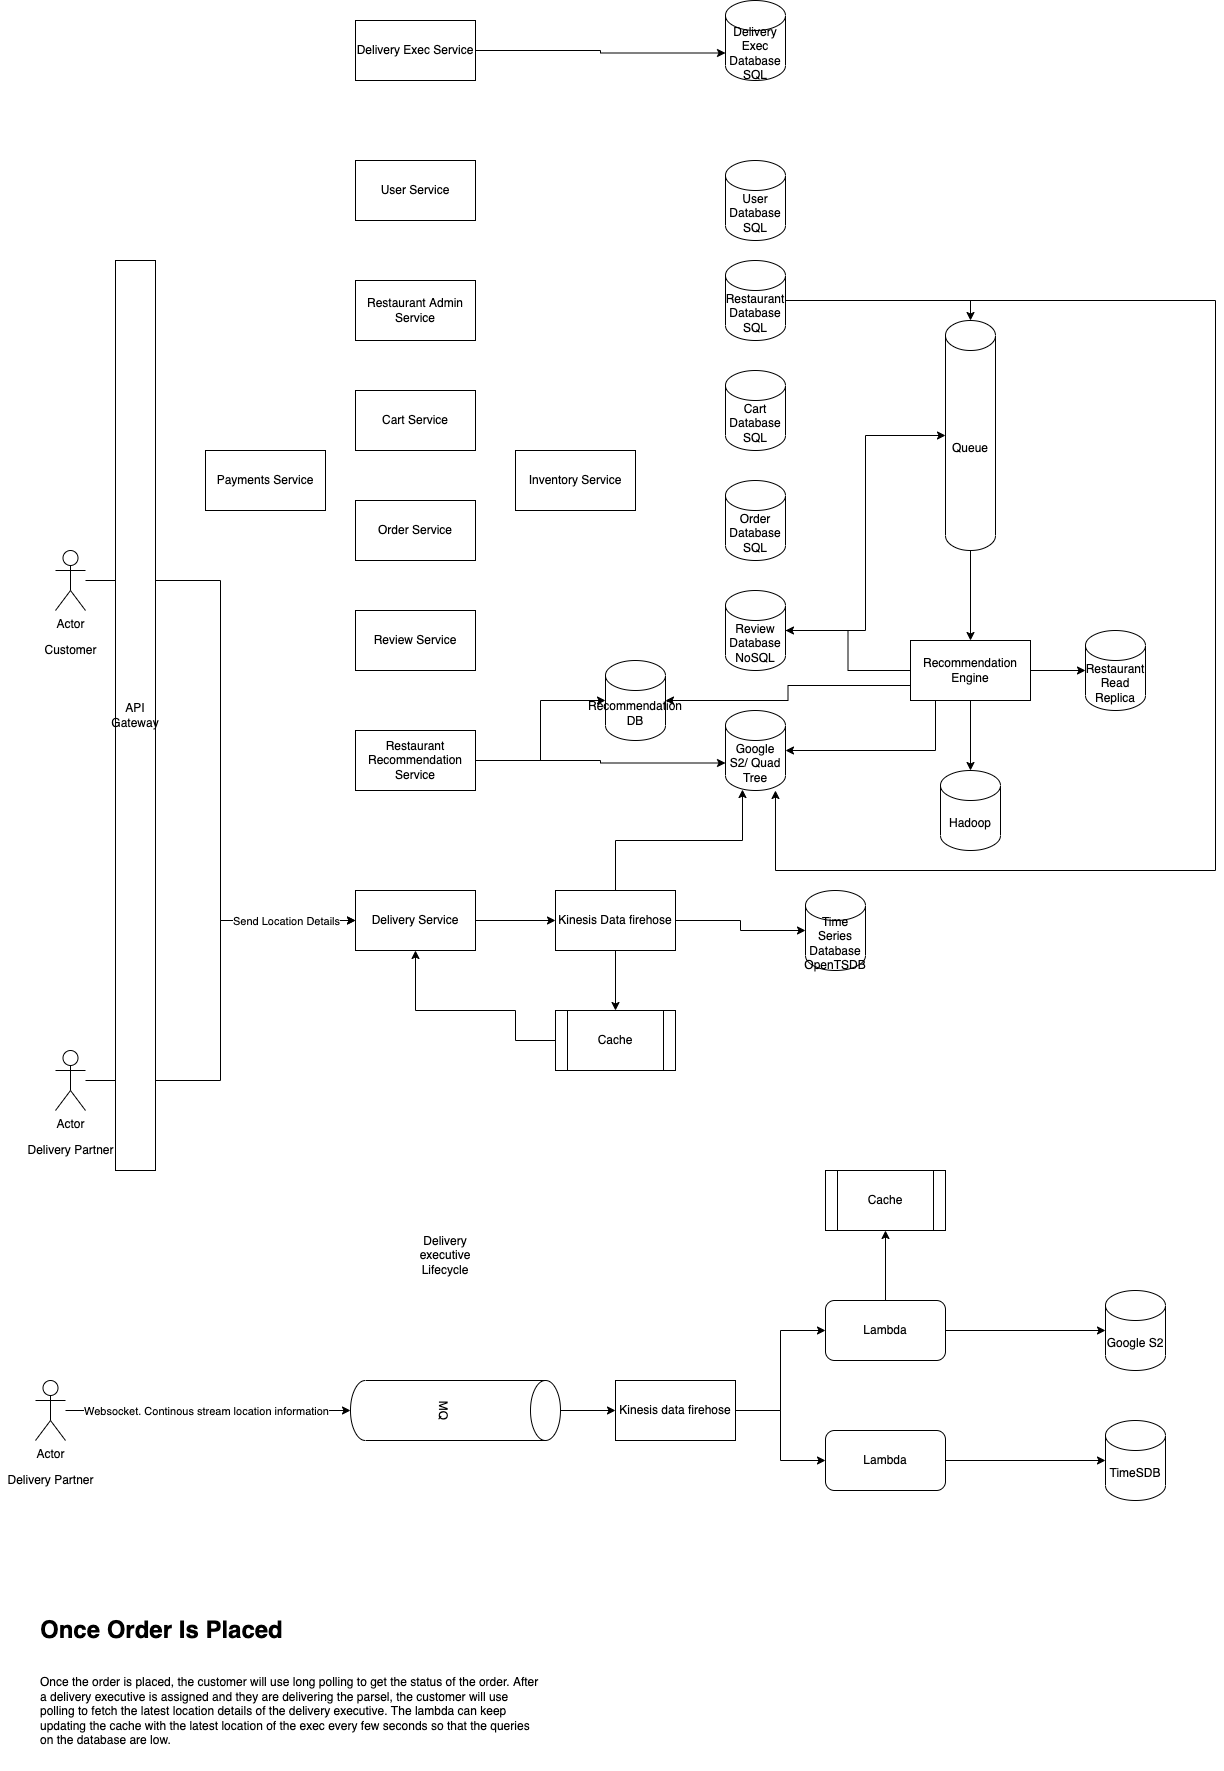

The diagram above was exported from draw.io. Its source (the exported page's mxGraphModel, read from the mxfile embedded in the PNG):
<mxGraphModel dx="2324" dy="1829" grid="1" gridSize="10" guides="1" tooltips="1" connect="1" arrows="1" fold="1" page="1" pageScale="1" pageWidth="850" pageHeight="1100" math="0" shadow="0">
  <root>
    <mxCell id="0" />
    <mxCell id="1" parent="0" />
    <mxCell id="ikZ4hOSsXU0fPI5PIx9O-48" style="edgeStyle=orthogonalEdgeStyle;rounded=0;orthogonalLoop=1;jettySize=auto;html=1;entryX=0;entryY=0.5;entryDx=0;entryDy=0;" edge="1" parent="1" source="ikZ4hOSsXU0fPI5PIx9O-1" target="ikZ4hOSsXU0fPI5PIx9O-31">
      <mxGeometry relative="1" as="geometry" />
    </mxCell>
    <mxCell id="ikZ4hOSsXU0fPI5PIx9O-39" style="edgeStyle=orthogonalEdgeStyle;rounded=0;orthogonalLoop=1;jettySize=auto;html=1;entryX=0;entryY=0.5;entryDx=0;entryDy=0;" edge="1" parent="1" source="ikZ4hOSsXU0fPI5PIx9O-33" target="ikZ4hOSsXU0fPI5PIx9O-31">
      <mxGeometry relative="1" as="geometry" />
    </mxCell>
    <mxCell id="ikZ4hOSsXU0fPI5PIx9O-47" value="Send Location Details" style="edgeLabel;html=1;align=center;verticalAlign=middle;resizable=0;points=[];" vertex="1" connectable="0" parent="ikZ4hOSsXU0fPI5PIx9O-39">
      <mxGeometry x="0.5488" relative="1" as="geometry">
        <mxPoint x="27" as="offset" />
      </mxGeometry>
    </mxCell>
    <mxCell id="ikZ4hOSsXU0fPI5PIx9O-1" value="Actor" style="shape=umlActor;verticalLabelPosition=bottom;verticalAlign=top;html=1;outlineConnect=0;" vertex="1" parent="1">
      <mxGeometry x="20" y="350" width="30" height="60" as="geometry" />
    </mxCell>
    <mxCell id="ikZ4hOSsXU0fPI5PIx9O-2" value="API Gateway" style="rounded=0;whiteSpace=wrap;html=1;" vertex="1" parent="1">
      <mxGeometry x="80" y="60" width="40" height="910" as="geometry" />
    </mxCell>
    <mxCell id="ikZ4hOSsXU0fPI5PIx9O-3" value="User Service" style="rounded=0;whiteSpace=wrap;html=1;" vertex="1" parent="1">
      <mxGeometry x="320" y="-40" width="120" height="60" as="geometry" />
    </mxCell>
    <mxCell id="ikZ4hOSsXU0fPI5PIx9O-4" value="Restaurant Admin Service" style="rounded=0;whiteSpace=wrap;html=1;" vertex="1" parent="1">
      <mxGeometry x="320" y="80" width="120" height="60" as="geometry" />
    </mxCell>
    <mxCell id="ikZ4hOSsXU0fPI5PIx9O-5" value="User Database SQL" style="shape=cylinder3;whiteSpace=wrap;html=1;boundedLbl=1;backgroundOutline=1;size=15;" vertex="1" parent="1">
      <mxGeometry x="690" y="-40" width="60" height="80" as="geometry" />
    </mxCell>
    <mxCell id="ikZ4hOSsXU0fPI5PIx9O-17" style="edgeStyle=orthogonalEdgeStyle;rounded=0;orthogonalLoop=1;jettySize=auto;html=1;entryX=0.5;entryY=0;entryDx=0;entryDy=0;entryPerimeter=0;" edge="1" parent="1" source="ikZ4hOSsXU0fPI5PIx9O-6" target="ikZ4hOSsXU0fPI5PIx9O-16">
      <mxGeometry relative="1" as="geometry" />
    </mxCell>
    <mxCell id="ikZ4hOSsXU0fPI5PIx9O-26" style="edgeStyle=orthogonalEdgeStyle;rounded=0;orthogonalLoop=1;jettySize=auto;html=1;entryX=0.833;entryY=1;entryDx=0;entryDy=0;entryPerimeter=0;" edge="1" parent="1" source="ikZ4hOSsXU0fPI5PIx9O-6" target="ikZ4hOSsXU0fPI5PIx9O-24">
      <mxGeometry relative="1" as="geometry">
        <Array as="points">
          <mxPoint x="1180" y="100" />
          <mxPoint x="1180" y="670" />
          <mxPoint x="740" y="670" />
        </Array>
      </mxGeometry>
    </mxCell>
    <mxCell id="ikZ4hOSsXU0fPI5PIx9O-6" value="Restaurant Database SQL" style="shape=cylinder3;whiteSpace=wrap;html=1;boundedLbl=1;backgroundOutline=1;size=15;" vertex="1" parent="1">
      <mxGeometry x="690" y="60" width="60" height="80" as="geometry" />
    </mxCell>
    <mxCell id="ikZ4hOSsXU0fPI5PIx9O-7" value="Cart Service" style="rounded=0;whiteSpace=wrap;html=1;" vertex="1" parent="1">
      <mxGeometry x="320" y="190" width="120" height="60" as="geometry" />
    </mxCell>
    <mxCell id="ikZ4hOSsXU0fPI5PIx9O-8" value="Cart Database SQL" style="shape=cylinder3;whiteSpace=wrap;html=1;boundedLbl=1;backgroundOutline=1;size=15;" vertex="1" parent="1">
      <mxGeometry x="690" y="170" width="60" height="80" as="geometry" />
    </mxCell>
    <mxCell id="ikZ4hOSsXU0fPI5PIx9O-9" value="Order Service" style="rounded=0;whiteSpace=wrap;html=1;" vertex="1" parent="1">
      <mxGeometry x="320" y="300" width="120" height="60" as="geometry" />
    </mxCell>
    <mxCell id="ikZ4hOSsXU0fPI5PIx9O-10" value="Order Database SQL" style="shape=cylinder3;whiteSpace=wrap;html=1;boundedLbl=1;backgroundOutline=1;size=15;" vertex="1" parent="1">
      <mxGeometry x="690" y="280" width="60" height="80" as="geometry" />
    </mxCell>
    <mxCell id="ikZ4hOSsXU0fPI5PIx9O-11" value="Review Service" style="rounded=0;whiteSpace=wrap;html=1;" vertex="1" parent="1">
      <mxGeometry x="320" y="410" width="120" height="60" as="geometry" />
    </mxCell>
    <mxCell id="ikZ4hOSsXU0fPI5PIx9O-18" style="edgeStyle=orthogonalEdgeStyle;rounded=0;orthogonalLoop=1;jettySize=auto;html=1;entryX=0;entryY=0.5;entryDx=0;entryDy=0;entryPerimeter=0;" edge="1" parent="1" source="ikZ4hOSsXU0fPI5PIx9O-12" target="ikZ4hOSsXU0fPI5PIx9O-16">
      <mxGeometry relative="1" as="geometry" />
    </mxCell>
    <mxCell id="ikZ4hOSsXU0fPI5PIx9O-12" value="Review Database NoSQL" style="shape=cylinder3;whiteSpace=wrap;html=1;boundedLbl=1;backgroundOutline=1;size=15;" vertex="1" parent="1">
      <mxGeometry x="690" y="390" width="60" height="80" as="geometry" />
    </mxCell>
    <mxCell id="ikZ4hOSsXU0fPI5PIx9O-29" style="edgeStyle=orthogonalEdgeStyle;rounded=0;orthogonalLoop=1;jettySize=auto;html=1;" edge="1" parent="1" source="ikZ4hOSsXU0fPI5PIx9O-13" target="ikZ4hOSsXU0fPI5PIx9O-27">
      <mxGeometry relative="1" as="geometry" />
    </mxCell>
    <mxCell id="ikZ4hOSsXU0fPI5PIx9O-30" style="edgeStyle=orthogonalEdgeStyle;rounded=0;orthogonalLoop=1;jettySize=auto;html=1;entryX=0;entryY=0;entryDx=0;entryDy=52.5;entryPerimeter=0;" edge="1" parent="1" source="ikZ4hOSsXU0fPI5PIx9O-13" target="ikZ4hOSsXU0fPI5PIx9O-24">
      <mxGeometry relative="1" as="geometry" />
    </mxCell>
    <mxCell id="ikZ4hOSsXU0fPI5PIx9O-13" value="Restaurant Recommendation Service" style="rounded=0;whiteSpace=wrap;html=1;" vertex="1" parent="1">
      <mxGeometry x="320" y="530" width="120" height="60" as="geometry" />
    </mxCell>
    <mxCell id="ikZ4hOSsXU0fPI5PIx9O-14" value="Restaurant Read Replica" style="shape=cylinder3;whiteSpace=wrap;html=1;boundedLbl=1;backgroundOutline=1;size=15;" vertex="1" parent="1">
      <mxGeometry x="1050" y="430" width="60" height="80" as="geometry" />
    </mxCell>
    <mxCell id="ikZ4hOSsXU0fPI5PIx9O-15" value="Hadoop" style="shape=cylinder3;whiteSpace=wrap;html=1;boundedLbl=1;backgroundOutline=1;size=15;" vertex="1" parent="1">
      <mxGeometry x="905" y="570" width="60" height="80" as="geometry" />
    </mxCell>
    <mxCell id="ikZ4hOSsXU0fPI5PIx9O-20" style="edgeStyle=orthogonalEdgeStyle;rounded=0;orthogonalLoop=1;jettySize=auto;html=1;entryX=0.5;entryY=0;entryDx=0;entryDy=0;" edge="1" parent="1" source="ikZ4hOSsXU0fPI5PIx9O-16" target="ikZ4hOSsXU0fPI5PIx9O-19">
      <mxGeometry relative="1" as="geometry" />
    </mxCell>
    <mxCell id="ikZ4hOSsXU0fPI5PIx9O-16" value="Queue" style="shape=cylinder3;whiteSpace=wrap;html=1;boundedLbl=1;backgroundOutline=1;size=15;" vertex="1" parent="1">
      <mxGeometry x="910" y="120" width="50" height="230" as="geometry" />
    </mxCell>
    <mxCell id="ikZ4hOSsXU0fPI5PIx9O-21" style="edgeStyle=orthogonalEdgeStyle;rounded=0;orthogonalLoop=1;jettySize=auto;html=1;entryX=0.5;entryY=0;entryDx=0;entryDy=0;entryPerimeter=0;" edge="1" parent="1" source="ikZ4hOSsXU0fPI5PIx9O-19" target="ikZ4hOSsXU0fPI5PIx9O-15">
      <mxGeometry relative="1" as="geometry" />
    </mxCell>
    <mxCell id="ikZ4hOSsXU0fPI5PIx9O-22" style="edgeStyle=orthogonalEdgeStyle;rounded=0;orthogonalLoop=1;jettySize=auto;html=1;entryX=0;entryY=0.5;entryDx=0;entryDy=0;entryPerimeter=0;" edge="1" parent="1" source="ikZ4hOSsXU0fPI5PIx9O-19" target="ikZ4hOSsXU0fPI5PIx9O-14">
      <mxGeometry relative="1" as="geometry" />
    </mxCell>
    <mxCell id="ikZ4hOSsXU0fPI5PIx9O-23" style="edgeStyle=orthogonalEdgeStyle;rounded=0;orthogonalLoop=1;jettySize=auto;html=1;entryX=1;entryY=0.5;entryDx=0;entryDy=0;entryPerimeter=0;" edge="1" parent="1" source="ikZ4hOSsXU0fPI5PIx9O-19" target="ikZ4hOSsXU0fPI5PIx9O-12">
      <mxGeometry relative="1" as="geometry" />
    </mxCell>
    <mxCell id="ikZ4hOSsXU0fPI5PIx9O-25" style="edgeStyle=orthogonalEdgeStyle;rounded=0;orthogonalLoop=1;jettySize=auto;html=1;exitX=0.5;exitY=1;exitDx=0;exitDy=0;entryX=1;entryY=0.5;entryDx=0;entryDy=0;entryPerimeter=0;" edge="1" parent="1" source="ikZ4hOSsXU0fPI5PIx9O-19" target="ikZ4hOSsXU0fPI5PIx9O-24">
      <mxGeometry relative="1" as="geometry">
        <Array as="points">
          <mxPoint x="900" y="500" />
          <mxPoint x="900" y="550" />
        </Array>
      </mxGeometry>
    </mxCell>
    <mxCell id="ikZ4hOSsXU0fPI5PIx9O-28" style="edgeStyle=orthogonalEdgeStyle;rounded=0;orthogonalLoop=1;jettySize=auto;html=1;exitX=0;exitY=0.75;exitDx=0;exitDy=0;" edge="1" parent="1" source="ikZ4hOSsXU0fPI5PIx9O-19" target="ikZ4hOSsXU0fPI5PIx9O-27">
      <mxGeometry relative="1" as="geometry" />
    </mxCell>
    <mxCell id="ikZ4hOSsXU0fPI5PIx9O-19" value="Recommendation Engine" style="rounded=0;whiteSpace=wrap;html=1;" vertex="1" parent="1">
      <mxGeometry x="875" y="440" width="120" height="60" as="geometry" />
    </mxCell>
    <mxCell id="ikZ4hOSsXU0fPI5PIx9O-24" value="Google S2/ Quad Tree" style="shape=cylinder3;whiteSpace=wrap;html=1;boundedLbl=1;backgroundOutline=1;size=15;" vertex="1" parent="1">
      <mxGeometry x="690" y="510" width="60" height="80" as="geometry" />
    </mxCell>
    <mxCell id="ikZ4hOSsXU0fPI5PIx9O-27" value="Recommendation DB" style="shape=cylinder3;whiteSpace=wrap;html=1;boundedLbl=1;backgroundOutline=1;size=15;" vertex="1" parent="1">
      <mxGeometry x="570" y="460" width="60" height="80" as="geometry" />
    </mxCell>
    <mxCell id="ikZ4hOSsXU0fPI5PIx9O-41" value="" style="edgeStyle=orthogonalEdgeStyle;rounded=0;orthogonalLoop=1;jettySize=auto;html=1;" edge="1" parent="1" source="ikZ4hOSsXU0fPI5PIx9O-31" target="ikZ4hOSsXU0fPI5PIx9O-40">
      <mxGeometry relative="1" as="geometry" />
    </mxCell>
    <mxCell id="ikZ4hOSsXU0fPI5PIx9O-45" style="edgeStyle=orthogonalEdgeStyle;rounded=0;orthogonalLoop=1;jettySize=auto;html=1;entryX=0.5;entryY=1;entryDx=0;entryDy=0;exitX=0;exitY=0.5;exitDx=0;exitDy=0;" edge="1" parent="1" source="ikZ4hOSsXU0fPI5PIx9O-43" target="ikZ4hOSsXU0fPI5PIx9O-31">
      <mxGeometry relative="1" as="geometry">
        <mxPoint x="480" y="890" as="sourcePoint" />
        <Array as="points">
          <mxPoint x="480" y="840" />
          <mxPoint x="480" y="810" />
          <mxPoint x="380" y="810" />
        </Array>
      </mxGeometry>
    </mxCell>
    <mxCell id="ikZ4hOSsXU0fPI5PIx9O-31" value="Delivery Service" style="rounded=0;whiteSpace=wrap;html=1;" vertex="1" parent="1">
      <mxGeometry x="320" y="690" width="120" height="60" as="geometry" />
    </mxCell>
    <mxCell id="ikZ4hOSsXU0fPI5PIx9O-32" value="Time Series Database OpenTSDB" style="shape=cylinder3;whiteSpace=wrap;html=1;boundedLbl=1;backgroundOutline=1;size=15;" vertex="1" parent="1">
      <mxGeometry x="770" y="690" width="60" height="80" as="geometry" />
    </mxCell>
    <mxCell id="ikZ4hOSsXU0fPI5PIx9O-33" value="Actor" style="shape=umlActor;verticalLabelPosition=bottom;verticalAlign=top;html=1;outlineConnect=0;" vertex="1" parent="1">
      <mxGeometry x="20" y="850" width="30" height="60" as="geometry" />
    </mxCell>
    <mxCell id="ikZ4hOSsXU0fPI5PIx9O-37" value="Customer" style="text;html=1;align=center;verticalAlign=middle;resizable=0;points=[];autosize=1;strokeColor=none;fillColor=none;" vertex="1" parent="1">
      <mxGeometry y="440" width="70" height="20" as="geometry" />
    </mxCell>
    <mxCell id="ikZ4hOSsXU0fPI5PIx9O-38" value="Delivery Partner" style="text;html=1;align=center;verticalAlign=middle;resizable=0;points=[];autosize=1;strokeColor=none;fillColor=none;" vertex="1" parent="1">
      <mxGeometry x="-15" y="940" width="100" height="20" as="geometry" />
    </mxCell>
    <mxCell id="ikZ4hOSsXU0fPI5PIx9O-42" style="edgeStyle=orthogonalEdgeStyle;rounded=0;orthogonalLoop=1;jettySize=auto;html=1;" edge="1" parent="1" source="ikZ4hOSsXU0fPI5PIx9O-40" target="ikZ4hOSsXU0fPI5PIx9O-32">
      <mxGeometry relative="1" as="geometry" />
    </mxCell>
    <mxCell id="ikZ4hOSsXU0fPI5PIx9O-44" style="edgeStyle=orthogonalEdgeStyle;rounded=0;orthogonalLoop=1;jettySize=auto;html=1;exitX=0.5;exitY=1;exitDx=0;exitDy=0;entryX=0.5;entryY=0;entryDx=0;entryDy=0;" edge="1" parent="1" source="ikZ4hOSsXU0fPI5PIx9O-40" target="ikZ4hOSsXU0fPI5PIx9O-43">
      <mxGeometry relative="1" as="geometry" />
    </mxCell>
    <mxCell id="ikZ4hOSsXU0fPI5PIx9O-53" style="edgeStyle=orthogonalEdgeStyle;rounded=0;orthogonalLoop=1;jettySize=auto;html=1;exitX=0.5;exitY=0;exitDx=0;exitDy=0;entryX=0.283;entryY=0.988;entryDx=0;entryDy=0;entryPerimeter=0;" edge="1" parent="1" source="ikZ4hOSsXU0fPI5PIx9O-40" target="ikZ4hOSsXU0fPI5PIx9O-24">
      <mxGeometry relative="1" as="geometry" />
    </mxCell>
    <mxCell id="ikZ4hOSsXU0fPI5PIx9O-40" value="Kinesis Data firehose" style="rounded=0;whiteSpace=wrap;html=1;" vertex="1" parent="1">
      <mxGeometry x="520" y="690" width="120" height="60" as="geometry" />
    </mxCell>
    <mxCell id="ikZ4hOSsXU0fPI5PIx9O-43" value="Cache" style="shape=process;whiteSpace=wrap;html=1;backgroundOutline=1;" vertex="1" parent="1">
      <mxGeometry x="520" y="810" width="120" height="60" as="geometry" />
    </mxCell>
    <mxCell id="ikZ4hOSsXU0fPI5PIx9O-54" value="Inventory Service" style="rounded=0;whiteSpace=wrap;html=1;" vertex="1" parent="1">
      <mxGeometry x="480" y="250" width="120" height="60" as="geometry" />
    </mxCell>
    <mxCell id="ikZ4hOSsXU0fPI5PIx9O-59" style="edgeStyle=orthogonalEdgeStyle;rounded=0;orthogonalLoop=1;jettySize=auto;html=1;" edge="1" parent="1" source="ikZ4hOSsXU0fPI5PIx9O-55" target="ikZ4hOSsXU0fPI5PIx9O-58">
      <mxGeometry relative="1" as="geometry" />
    </mxCell>
    <mxCell id="ikZ4hOSsXU0fPI5PIx9O-60" value="Websocket. Continous stream location information" style="edgeLabel;html=1;align=center;verticalAlign=middle;resizable=0;points=[];" vertex="1" connectable="0" parent="ikZ4hOSsXU0fPI5PIx9O-59">
      <mxGeometry x="-0.296" y="-2" relative="1" as="geometry">
        <mxPoint x="40" y="-2" as="offset" />
      </mxGeometry>
    </mxCell>
    <mxCell id="ikZ4hOSsXU0fPI5PIx9O-55" value="Actor" style="shape=umlActor;verticalLabelPosition=bottom;verticalAlign=top;html=1;outlineConnect=0;" vertex="1" parent="1">
      <mxGeometry y="1180" width="30" height="60" as="geometry" />
    </mxCell>
    <mxCell id="ikZ4hOSsXU0fPI5PIx9O-56" value="Delivery executive Lifecycle" style="text;html=1;strokeColor=none;fillColor=none;align=center;verticalAlign=middle;whiteSpace=wrap;rounded=0;" vertex="1" parent="1">
      <mxGeometry x="380" y="1040" width="60" height="30" as="geometry" />
    </mxCell>
    <mxCell id="ikZ4hOSsXU0fPI5PIx9O-57" value="Delivery Partner" style="text;html=1;align=center;verticalAlign=middle;resizable=0;points=[];autosize=1;strokeColor=none;fillColor=none;" vertex="1" parent="1">
      <mxGeometry x="-35" y="1270" width="100" height="20" as="geometry" />
    </mxCell>
    <mxCell id="ikZ4hOSsXU0fPI5PIx9O-62" style="edgeStyle=orthogonalEdgeStyle;rounded=0;orthogonalLoop=1;jettySize=auto;html=1;entryX=0;entryY=0.5;entryDx=0;entryDy=0;" edge="1" parent="1" source="ikZ4hOSsXU0fPI5PIx9O-58" target="ikZ4hOSsXU0fPI5PIx9O-61">
      <mxGeometry relative="1" as="geometry" />
    </mxCell>
    <mxCell id="ikZ4hOSsXU0fPI5PIx9O-58" value="MQ&lt;br&gt;" style="shape=cylinder3;whiteSpace=wrap;html=1;boundedLbl=1;backgroundOutline=1;size=15;rotation=90;" vertex="1" parent="1">
      <mxGeometry x="390" y="1105" width="60" height="210" as="geometry" />
    </mxCell>
    <mxCell id="ikZ4hOSsXU0fPI5PIx9O-64" style="edgeStyle=orthogonalEdgeStyle;rounded=0;orthogonalLoop=1;jettySize=auto;html=1;entryX=0;entryY=0.5;entryDx=0;entryDy=0;" edge="1" parent="1" source="ikZ4hOSsXU0fPI5PIx9O-61" target="ikZ4hOSsXU0fPI5PIx9O-63">
      <mxGeometry relative="1" as="geometry" />
    </mxCell>
    <mxCell id="ikZ4hOSsXU0fPI5PIx9O-68" style="edgeStyle=orthogonalEdgeStyle;rounded=0;orthogonalLoop=1;jettySize=auto;html=1;exitX=1;exitY=0.5;exitDx=0;exitDy=0;entryX=0;entryY=0.5;entryDx=0;entryDy=0;" edge="1" parent="1" source="ikZ4hOSsXU0fPI5PIx9O-61" target="ikZ4hOSsXU0fPI5PIx9O-67">
      <mxGeometry relative="1" as="geometry" />
    </mxCell>
    <mxCell id="ikZ4hOSsXU0fPI5PIx9O-61" value="Kinesis data firehose" style="rounded=0;whiteSpace=wrap;html=1;" vertex="1" parent="1">
      <mxGeometry x="580" y="1180" width="120" height="60" as="geometry" />
    </mxCell>
    <mxCell id="ikZ4hOSsXU0fPI5PIx9O-66" style="edgeStyle=orthogonalEdgeStyle;rounded=0;orthogonalLoop=1;jettySize=auto;html=1;" edge="1" parent="1" source="ikZ4hOSsXU0fPI5PIx9O-63" target="ikZ4hOSsXU0fPI5PIx9O-65">
      <mxGeometry relative="1" as="geometry" />
    </mxCell>
    <mxCell id="ikZ4hOSsXU0fPI5PIx9O-75" style="edgeStyle=orthogonalEdgeStyle;rounded=0;orthogonalLoop=1;jettySize=auto;html=1;exitX=0.5;exitY=0;exitDx=0;exitDy=0;entryX=0.5;entryY=1;entryDx=0;entryDy=0;" edge="1" parent="1" source="ikZ4hOSsXU0fPI5PIx9O-63" target="ikZ4hOSsXU0fPI5PIx9O-73">
      <mxGeometry relative="1" as="geometry" />
    </mxCell>
    <mxCell id="ikZ4hOSsXU0fPI5PIx9O-63" value="Lambda" style="rounded=1;whiteSpace=wrap;html=1;" vertex="1" parent="1">
      <mxGeometry x="790" y="1100" width="120" height="60" as="geometry" />
    </mxCell>
    <mxCell id="ikZ4hOSsXU0fPI5PIx9O-65" value="Google S2" style="shape=cylinder3;whiteSpace=wrap;html=1;boundedLbl=1;backgroundOutline=1;size=15;" vertex="1" parent="1">
      <mxGeometry x="1070" y="1090" width="60" height="80" as="geometry" />
    </mxCell>
    <mxCell id="ikZ4hOSsXU0fPI5PIx9O-70" style="edgeStyle=orthogonalEdgeStyle;rounded=0;orthogonalLoop=1;jettySize=auto;html=1;" edge="1" parent="1" source="ikZ4hOSsXU0fPI5PIx9O-67" target="ikZ4hOSsXU0fPI5PIx9O-69">
      <mxGeometry relative="1" as="geometry" />
    </mxCell>
    <mxCell id="ikZ4hOSsXU0fPI5PIx9O-67" value="Lambda" style="rounded=1;whiteSpace=wrap;html=1;" vertex="1" parent="1">
      <mxGeometry x="790" y="1230" width="120" height="60" as="geometry" />
    </mxCell>
    <mxCell id="ikZ4hOSsXU0fPI5PIx9O-69" value="TimeSDB" style="shape=cylinder3;whiteSpace=wrap;html=1;boundedLbl=1;backgroundOutline=1;size=15;" vertex="1" parent="1">
      <mxGeometry x="1070" y="1220" width="60" height="80" as="geometry" />
    </mxCell>
    <mxCell id="ikZ4hOSsXU0fPI5PIx9O-72" value="&lt;h1&gt;Once Order Is Placed&lt;/h1&gt;&lt;div&gt;&lt;br&gt;&lt;/div&gt;&lt;div&gt;Once the order is placed, the customer will use long polling to get the status of the order. After a delivery executive is assigned and they are delivering the parsel, the customer will use polling to fetch the latest location details of the delivery executive. The lambda can keep updating the cache with the latest location of the exec every few seconds so that the queries on the database are low.&lt;/div&gt;&lt;div&gt;&lt;br&gt;&lt;/div&gt;" style="text;html=1;strokeColor=none;fillColor=none;spacing=5;spacingTop=-20;whiteSpace=wrap;overflow=hidden;rounded=0;" vertex="1" parent="1">
      <mxGeometry y="1410" width="510" height="160" as="geometry" />
    </mxCell>
    <mxCell id="ikZ4hOSsXU0fPI5PIx9O-73" value="Cache" style="shape=process;whiteSpace=wrap;html=1;backgroundOutline=1;" vertex="1" parent="1">
      <mxGeometry x="790" y="970" width="120" height="60" as="geometry" />
    </mxCell>
    <mxCell id="ikZ4hOSsXU0fPI5PIx9O-78" style="edgeStyle=orthogonalEdgeStyle;rounded=0;orthogonalLoop=1;jettySize=auto;html=1;entryX=0;entryY=0;entryDx=0;entryDy=52.5;entryPerimeter=0;" edge="1" parent="1" source="ikZ4hOSsXU0fPI5PIx9O-76" target="ikZ4hOSsXU0fPI5PIx9O-77">
      <mxGeometry relative="1" as="geometry" />
    </mxCell>
    <mxCell id="ikZ4hOSsXU0fPI5PIx9O-76" value="Delivery Exec Service" style="rounded=0;whiteSpace=wrap;html=1;" vertex="1" parent="1">
      <mxGeometry x="320" y="-180" width="120" height="60" as="geometry" />
    </mxCell>
    <mxCell id="ikZ4hOSsXU0fPI5PIx9O-77" value="Delivery Exec Database SQL" style="shape=cylinder3;whiteSpace=wrap;html=1;boundedLbl=1;backgroundOutline=1;size=15;" vertex="1" parent="1">
      <mxGeometry x="690" y="-200" width="60" height="80" as="geometry" />
    </mxCell>
    <mxCell id="ikZ4hOSsXU0fPI5PIx9O-79" value="Payments Service" style="rounded=0;whiteSpace=wrap;html=1;" vertex="1" parent="1">
      <mxGeometry x="170" y="250" width="120" height="60" as="geometry" />
    </mxCell>
  </root>
</mxGraphModel>